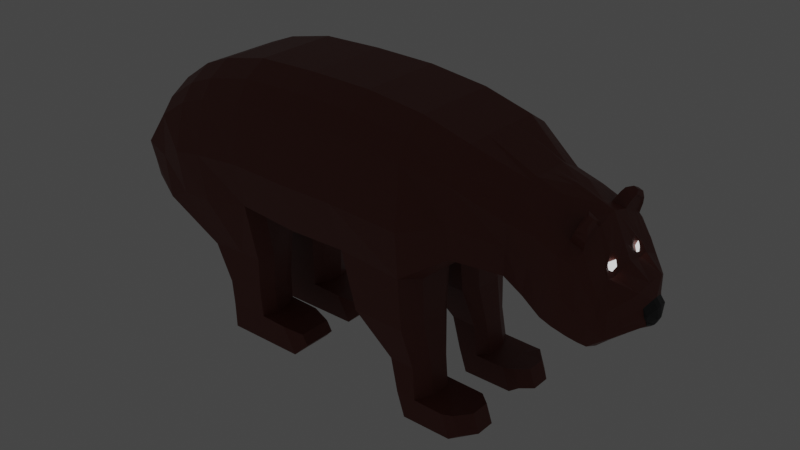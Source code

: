 # Source: beartest.blend  (saved by Blender 2.90.8; exported with 4.5.12 LTS)
import bpy
from mathutils import Matrix  # noqa: F401  (used for matrix-valued properties, if any)

bpy.ops.wm.read_factory_settings(use_empty=True)
scene = bpy.context.scene
scene.name = 'Scene'

# ---- collections
col_collection = bpy.data.collections.new('Collection'); scene.collection.children.link(col_collection)

# ---- materials (node trees are filled in below, after node groups)
mat_fur = bpy.data.materials.new('Fur')
mat_fur.use_transparent_shadow = False
mat_eye = bpy.data.materials.new('Eye')
mat_eye.use_transparent_shadow = False
mat_nose = bpy.data.materials.new('Nose')
mat_nose.use_transparent_shadow = False

# ---- material node trees
mat_fur.use_nodes = True; mat_fur.node_tree.nodes.clear()
_N = mat_fur.node_tree.nodes; _L = mat_fur.node_tree.links
n0 = _N.new('ShaderNodeBsdfPrincipled'); n0.name = 'Principled BSDF'; n0.location = (10, 300)
n0.distribution = 'GGX'
n0.subsurface_method = 'BURLEY'
n0.inputs[0].default_value = (0.1626, 0.03898, 0.02682, 1.0)
n0.inputs[3].default_value = 1.45
n0.inputs[27].default_value = (0.0, 0.0, 0.0, 1.0)
n0.inputs[28].default_value = 1.0
n1 = _N.new('ShaderNodeOutputMaterial'); n1.name = 'Material Output'; n1.location = (300, 300)
_L.new(n0.outputs[0], n1.inputs[0])
n1.is_active_output = True
mat_eye.use_nodes = True; mat_eye.node_tree.nodes.clear()
_N = mat_eye.node_tree.nodes; _L = mat_eye.node_tree.links
n0 = _N.new('ShaderNodeOutputMaterial'); n0.name = 'Material Output'; n0.location = (300, 300)
n1 = _N.new('ShaderNodeEmission'); n1.name = 'Emission'; n1.location = (10, 300)
_L.new(n1.outputs[0], n0.inputs[0])
n0.is_active_output = True
mat_nose.use_nodes = True; mat_nose.node_tree.nodes.clear()
_N = mat_nose.node_tree.nodes; _L = mat_nose.node_tree.links
n0 = _N.new('ShaderNodeBsdfPrincipled'); n0.name = 'Principled BSDF'; n0.location = (10, 300)
n0.distribution = 'GGX'
n0.subsurface_method = 'BURLEY'
n0.inputs[0].default_value = (0.0291, 0.0291, 0.0291, 1.0)
n0.inputs[3].default_value = 1.45
n0.inputs[27].default_value = (0.0, 0.0, 0.0, 1.0)
n0.inputs[28].default_value = 1.0
n1 = _N.new('ShaderNodeOutputMaterial'); n1.name = 'Material Output'; n1.location = (300, 300)
_L.new(n0.outputs[0], n1.inputs[0])
n1.is_active_output = True

# ---- world
world_world = bpy.data.worlds.new('World'); scene.world = world_world
world_world.use_nodes = True; world_world.node_tree.nodes.clear()
_N = world_world.node_tree.nodes; _L = world_world.node_tree.links
n0 = _N.new('ShaderNodeOutputWorld'); n0.name = 'World Output'; n0.location = (300, 300)
n1 = _N.new('ShaderNodeBackground'); n1.name = 'Background'; n1.location = (10, 300)
n1.inputs[0].default_value = (0.05088, 0.05088, 0.05088, 1.0)
_L.new(n1.outputs[0], n0.inputs[0])
n0.is_active_output = True
world_world.color = (0.05088, 0.05088, 0.05088)
world_world.use_sun_shadow = False
world_world.sun_shadow_jitter_overblur = 0.0

# ---- meshes
me_plane = bpy.data.meshes.new('Plane')
me_plane.from_pydata([(-0.2895, 0.0, 0.492), (-0.09554, 0.0, 0.4735), (-0.2994, 0.0, 0.9756), (-0.08981, 0.0, 0.9805), (0.07934, 0.0, 0.4771), (0.1231, 0.0, 0.9756), (0.3601, 0.0, 0.4722), (0.3212, 0.0, 0.9508), (0.4598, 0.0, 0.5514), (0.4797, 0.0, 0.9062), (0.6035, 0.0, 0.5286), (0.6431, 0.0, 0.8303), (0.7869, 0.0, 0.4373), (0.8437, 0.0, 0.7719), (0.8786, 0.0, 0.4115), (0.9684, 0.0, 0.5991), (0.9875, 0.0, 0.4789), (0.986, 0.0, 0.5604), (-0.4643, 0.0, 0.492), (-0.4627, 0.0, 0.9412), (-0.5703, 0.0, 0.492), (-0.5573, 0.0, 0.9039), (-0.7509, 0.0, 0.4891), (-0.7579, 0.0, 0.6605), (-0.6626, 0.0, 0.832), (-0.674, 0.0, 0.4484), (-0.2994, 0.2155, 0.9295), (-0.3066, 0.2534, 0.518), (-0.09554, 0.2534, 0.4995), (-0.08981, 0.2155, 0.9345), (0.1046, 0.2534, 0.5032), (0.1231, 0.2155, 0.9295), (0.3316, 0.2683, 0.4943), (0.3212, 0.2155, 0.9047), (0.4598, 0.202, 0.5735), (0.4797, 0.2155, 0.8602), (0.6035, 0.144, 0.551), (0.6431, 0.144, 0.7877), (0.7869, 0.184, 0.4828), (0.8437, 0.144, 0.7103), (0.8786, 0.1505, 0.4408), (0.9283, 0.144, 0.5642), (0.9278, 0.144, 0.4774), (0.9278, 0.144, 0.5214), (-0.4627, 0.2155, 0.8951), (-0.4643, 0.2683, 0.492), (-0.5573, 0.2155, 0.8579), (-0.5703, 0.2683, 0.492), (-0.7579, 0.2155, 0.6458), (-0.7509, 0.2243, 0.4891), (-0.6626, 0.2155, 0.786), (-0.6533, 0.2601, 0.4484), (-0.6626, 0.0237, 0.832), (-0.5573, 0.0237, 0.9039), (0.3212, 0.0237, 0.9508), (0.4797, 0.0237, 0.9062), (-0.321, 0.01737, 0.492), (-0.4643, 0.01737, 0.492), (0.07934, 0.0237, 0.4771), (-0.09554, 0.0237, 0.4735), (0.8786, 0.06285, 0.4115), (0.7869, 0.03972, 0.4373), (-0.6536, 0.01737, 0.4484), (-0.7509, 0.0237, 0.4891), (-0.08981, 0.0237, 0.9805), (0.1231, 0.0237, 0.9756), (0.8437, 0.06285, 0.7529), (0.9684, 0.06285, 0.5967), (0.6035, 0.0237, 0.5286), (0.4598, 0.0237, 0.5514), (-0.4627, 0.0237, 0.9412), (0.9781, 0.04804, 0.5481), (0.9875, 0.03669, 0.493), (0.6431, 0.06285, 0.8303), (-0.5703, 0.01737, 0.492), (0.3316, 0.0237, 0.4722), (-0.7579, 0.0237, 0.6605), (-0.2994, 0.0237, 0.9756), (-0.3748, 0.2178, 0.3106), (-0.2978, 0.2178, 0.3106), (-0.4319, 0.2178, 0.3106), (-0.4952, 0.2178, 0.3061), (-0.3123, 0.04937, 0.3106), (-0.4955, 0.04937, 0.3061), (-0.3748, 0.04937, 0.3106), (-0.4319, 0.04937, 0.3106), (-0.3672, 0.2122, 0.182), (-0.3044, 0.2122, 0.182), (-0.4158, 0.2122, 0.182), (-0.4425, 0.2122, 0.1782), (-0.3188, 0.05495, 0.182), (-0.4428, 0.05495, 0.1782), (-0.3672, 0.05495, 0.182), (-0.4158, 0.05495, 0.182), (-0.3648, 0.2076, 0.09304), (-0.302, 0.2076, 0.09304), (-0.4134, 0.2076, 0.09304), (-0.4401, 0.2076, 0.08918), (-0.3164, 0.05495, 0.09304), (-0.4404, 0.05495, 0.08918), (-0.3648, 0.05495, 0.09304), (-0.4134, 0.05495, 0.09304), (-0.3623, 0.2076, 0.001006), (-0.2823, 0.2076, 0.001006), (-0.4109, 0.2076, 0.001006), (-0.4376, 0.2076, 0.001006), (-0.2823, 0.05495, 0.001006), (-0.4379, 0.05495, 0.001006), (-0.3623, 0.05495, 0.001006), (-0.4109, 0.05495, 0.001006), (-0.2071, 0.2076, 0.0893), (-0.2071, 0.05495, 0.0893), (-0.1599, 0.2076, 0.001006), (-0.1599, 0.05495, 0.001006), (-0.1388, 0.1897, 0.07753), (-0.1388, 0.07295, 0.07753), (-0.1184, 0.1897, 0.043), (-0.1184, 0.07295, 0.043), (0.1586, 0.2562, 0.3216), (0.3351, 0.2562, 0.3175), (0.1586, 0.03971, 0.3216), (0.3351, 0.03971, 0.3175), (0.2743, 0.2291, 0.1858), (0.3573, 0.2291, 0.1834), (0.2743, 0.07646, 0.1858), (0.3573, 0.07646, 0.1834), (0.304, 0.2369, 0.08176), (0.3703, 0.2369, 0.07964), (0.304, 0.07472, 0.08176), (0.3703, 0.07472, 0.07964), (0.3308, 0.2369, 0.001006), (0.4256, 0.2369, 0.001006), (0.3308, 0.07472, 0.001006), (0.4256, 0.07472, 0.001006), (0.4733, 0.2369, 0.0775), (0.4733, 0.07472, 0.0775), (0.5001, 0.2369, 0.001006), (0.5001, 0.07472, 0.001006), (0.5094, 0.2289, 0.08356), (0.5094, 0.08274, 0.08356), (0.5305, 0.2289, 0.02102), (0.5305, 0.08274, 0.02102), (0.7478, 0.0, 0.4577), (0.801, 0.0, 0.7883), (0.7478, 0.18, 0.4935), (0.801, 0.144, 0.7268), (0.801, 0.06285, 0.7623), (0.7478, 0.03972, 0.4577), (0.852, 0.1457, 0.7583), (0.852, 0.09956, 0.7825), (0.8208, 0.1522, 0.7668), (0.8208, 0.09301, 0.7979), (0.8484, 0.143, 0.7776), (0.8484, 0.1144, 0.7926), (0.8334, 0.143, 0.7834), (0.8334, 0.1144, 0.7984), (0.8411, 0.07508, 0.7531), (0.8411, 0.137, 0.7206), (0.8474, 0.107, 0.7736), (0.8474, 0.1343, 0.7592), (0.8135, 0.08187, 0.7874), (0.8489, 0.08187, 0.7737), (0.8489, 0.1492, 0.7384), (0.8135, 0.1492, 0.752), (0.845, 0.08998, 0.7687), (0.845, 0.1405, 0.7422), (-0.757, 0.0, 0.6391), (-0.2981, 0.2557, 0.8665), (-0.09053, 0.2557, 0.8686), (0.1176, 0.2557, 0.8647), (0.3261, 0.2557, 0.8424), (0.4772, 0.2313, 0.8133), (0.6381, 0.1894, 0.7389), (0.8366, 0.1792, 0.6819), (0.9084, 0.1579, 0.5311), (0.9278, 0.144, 0.4931), (-0.4629, 0.2557, 0.8365), (-0.5589, 0.2557, 0.8039), (-0.757, 0.2474, 0.6179), (-0.664, 0.2557, 0.7355), (-0.757, 0.0237, 0.6165), (0.9839, 0.04804, 0.5209), (0.7943, 0.1919, 0.6985), (0.9934, 0.03669, 0.5007), (0.9962, 0.0, 0.4867), (0.993, 0.04804, 0.5285), (1.001, 0.0, 0.5383), (-0.7539, 0.0, 0.5635), (-0.2938, 0.2951, 0.6779), (-0.4636, 0.2951, 0.663), (-0.5647, 0.2951, 0.6468), (-0.7539, 0.2348, 0.5531), (-0.669, 0.262, 0.5909), (0.9872, 0.04232, 0.5116), (-0.09306, 0.2951, 0.6696), (0.09835, 0.2951, 0.6695), (0.3432, 0.2951, 0.6559), (0.4684, 0.2245, 0.6814), (0.6207, 0.1666, 0.6519), (0.8115, 0.1908, 0.5816), (0.897, 0.1583, 0.4939), (0.9276, 0.144, 0.4852), (-0.7539, 0.0237, 0.5861), (0.7709, 0.1908, 0.5988), (0.9901, 0.04232, 0.507), (1.006, 0.0, 0.507), (-0.7705, 0.0, 0.6377), (-0.7599, 0.0237, 0.6151), (-0.7578, 0.0, 0.5621), (-0.7594, 0.0237, 0.5847), (0.8565, 0.0, 0.4177), (0.9025, 0.0, 0.6464), (0.8565, 0.1624, 0.4509), (0.9025, 0.1538, 0.5993), (0.8989, 0.09715, 0.6284), (0.8565, 0.05345, 0.4177), (0.8967, 0.1691, 0.5799), (0.8765, 0.1664, 0.5149), (0.8791, 0.0, 0.6963), (0.8791, 0.1555, 0.6434), (0.8288, 0.04162, 0.4255), (0.8288, 0.0, 0.4255), (0.8288, 0.1731, 0.4636), (0.8757, 0.08424, 0.6727), (0.8728, 0.1794, 0.6205), (0.8506, 0.1778, 0.5415), (-0.5573, 0.004633, 0.9039), (0.4797, 0.004633, 0.9062), (-0.4643, 0.003395, 0.492), (-0.09554, 0.004633, 0.4735), (0.7869, 0.004633, 0.4373), (-0.7509, 0.004633, 0.4891), (0.1231, 0.004633, 0.9756), (0.9684, 0.03005, 0.5991), (0.4598, 0.004633, 0.5514), (-0.4627, 0.004633, 0.9412), (0.9875, 0.007171, 0.4789), (0.6431, 0.01229, 0.8303), (-0.5703, 0.003395, 0.492), (-0.7579, 0.004633, 0.6605), (-0.6626, 0.004633, 0.832), (0.3212, 0.004633, 0.9508), (-0.2895, 0.003395, 0.492), (0.07934, 0.004633, 0.4771), (0.8786, 0.01229, 0.4115), (-0.674, 0.003395, 0.4484), (-0.08981, 0.004633, 0.9805), (0.8437, 0.01229, 0.7682), (0.6035, 0.004633, 0.5286), (0.986, 0.00939, 0.5604), (0.3601, 0.004633, 0.4722), (-0.2994, 0.004633, 0.9756), (0.7478, 0.004633, 0.4577), (0.801, 0.01229, 0.7846), (-0.757, 0.004633, 0.6347), (0.9962, 0.007171, 0.4867), (1.001, 0.00939, 0.5383), (1.006, 0.008272, 0.507), (-0.7539, 0.004633, 0.568), (-0.7689, 0.004633, 0.6332), (-0.7581, 0.004633, 0.5665), (0.8565, 0.01045, 0.4177), (0.9, 0.04665, 0.6326), (0.8288, 0.008134, 0.4255), (0.8791, 0.04683, 0.6827), (0.8783, 0.06872, 0.6541), (0.8895, 0.03596, 0.6576), (0.8774, 0.06553, 0.6857), (0.8994, 0.0719, 0.6251), (0.8873, 0.09576, 0.6505), (0.7246, 0.0, 0.8166), (0.7246, 0.144, 0.7623), (0.6766, 0.03128, 0.5), (0.6766, 0.0, 0.5), (0.6766, 0.1582, 0.5223), (0.7246, 0.06285, 0.8049), (0.7186, 0.1828, 0.7262), (0.6974, 0.1741, 0.6313), (0.6766, 0.004633, 0.5), (0.7246, 0.01229, 0.8143), (-0.6626, 0.1436, 0.832), (0.3212, 0.1436, 0.9508), (-0.2895, 0.1862, 0.492), (0.07934, 0.1883, 0.4771), (0.8786, 0.09812, 0.4174), (-0.674, 0.1862, 0.4484), (-0.08981, 0.1436, 0.9805), (0.8437, 0.1175, 0.7243), (0.6035, 0.08092, 0.5299), (0.9449, 0.1126, 0.5301), (0.3601, 0.1883, 0.4722), (-0.2994, 0.1436, 0.9756), (-0.5573, 0.1436, 0.9039), (0.4797, 0.1436, 0.9062), (-0.09554, 0.1883, 0.4735), (0.7869, 0.1078, 0.4542), (-0.7509, 0.1436, 0.4891), (0.1231, 0.1436, 0.9756), (0.943, 0.1175, 0.5748), (0.4598, 0.1436, 0.5514), (-0.4627, 0.1436, 0.9412), (0.9473, 0.1089, 0.4825), (0.6431, 0.1175, 0.8016), (-0.7579, 0.1436, 0.6605), (-0.2807, 0.1627, 0.3106), (-0.5159, 0.1627, 0.3061), (-0.2872, 0.1608, 0.182), (-0.4632, 0.1608, 0.1782), (-0.2848, 0.1577, 0.09304), (-0.4608, 0.1577, 0.08918), (-0.2823, 0.1577, 0.001006), (-0.4583, 0.1577, 0.001006), (-0.3623, 0.1577, 0.001006), (-0.4109, 0.1577, 0.001006), (-0.2071, 0.1577, 0.0893), (-0.1599, 0.1577, 0.001006), (-0.1388, 0.1515, 0.07753), (-0.1184, 0.1515, 0.043), (0.1333, 0.1853, 0.3216), (0.3636, 0.1853, 0.3175), (0.249, 0.1757, 0.1858), (0.3858, 0.1757, 0.1834), (0.2788, 0.1838, 0.08176), (0.3988, 0.1838, 0.07964), (0.3056, 0.1838, 0.001006), (0.4256, 0.1838, 0.001006), (0.4733, 0.1838, 0.0775), (0.5001, 0.1838, 0.001006), (0.548, 0.1811, 0.08356), (0.5692, 0.1811, 0.02102), (0.801, 0.1175, 0.7384), (0.7478, 0.1051, 0.468), (0.852, 0.1306, 0.7662), (0.8208, 0.1328, 0.777), (0.8484, 0.1336, 0.7825), (0.8334, 0.1336, 0.7883), (0.8411, 0.1167, 0.7312), (0.8474, 0.1254, 0.7639), (0.845, 0.124, 0.7509), (0.8135, 0.1272, 0.7636), (-0.757, 0.1742, 0.6175), (0.9449, 0.1126, 0.5034), (0.9471, 0.1107, 0.4938), (-0.7539, 0.1588, 0.5639), (0.9013, 0.1353, 0.6088), (0.8565, 0.103, 0.4263), (0.8288, 0.1063, 0.4374), (0.878, 0.1322, 0.653), (0.6766, 0.09046, 0.5012), (0.7246, 0.1175, 0.7762), (0.8891, 0.08319, 0.6336), (0.8807, 0.08128, 0.6646), (0.8963, 0.05185, 0.6336), (0.8879, 0.04994, 0.6633), (-0.5573, 0.06281, 0.9039), (0.4797, 0.06281, 0.9062), (-0.09554, 0.07737, 0.4735), (0.7869, 0.06192, 0.4428), (-0.7509, 0.06281, 0.4891), (0.1231, 0.06281, 0.9756), (0.9634, 0.08066, 0.5895), (0.4598, 0.06281, 0.5514), (-0.4627, 0.06281, 0.9412), (0.9744, 0.06023, 0.4896), (0.6431, 0.08066, 0.821), (-0.7579, 0.06281, 0.6605), (-0.3623, 0.08845, 0.001006), (-0.4109, 0.08845, 0.001006), (0.8135, 0.09664, 0.7796), (-0.6626, 0.06281, 0.832), (0.3212, 0.06281, 0.9508), (-0.3043, 0.07243, 0.492), (0.07934, 0.07737, 0.4771), (0.8786, 0.07435, 0.4134), (-0.674, 0.07243, 0.4484), (-0.08981, 0.06281, 0.9805), (0.8437, 0.08066, 0.7436), (0.6035, 0.04236, 0.5291), (0.9687, 0.0691, 0.5422), (0.3601, 0.07737, 0.4722), (-0.2994, 0.06281, 0.9756), (-0.2955, 0.08632, 0.3106), (-0.5159, 0.08632, 0.3061), (-0.302, 0.08945, 0.182), (-0.4632, 0.08945, 0.1782), (-0.2996, 0.08845, 0.09304), (-0.4608, 0.08845, 0.08918), (-0.2823, 0.08845, 0.001006), (-0.4583, 0.08845, 0.001006), (-0.2071, 0.08845, 0.0893), (-0.1599, 0.08845, 0.001006), (-0.1388, 0.09855, 0.07753), (-0.1184, 0.09855, 0.043), (0.1333, 0.0872, 0.3216), (0.3636, 0.0872, 0.3175), (0.249, 0.1041, 0.1858), (0.3858, 0.1041, 0.1834), (0.2788, 0.1103, 0.08176), (0.3988, 0.1103, 0.07964), (0.3056, 0.1103, 0.001006), (0.4256, 0.1103, 0.001006), (0.4733, 0.1103, 0.0775), (0.5001, 0.1103, 0.001006), (0.548, 0.1148, 0.08356), (0.5692, 0.1148, 0.02102), (0.801, 0.08066, 0.7545), (0.7478, 0.06105, 0.4611), (0.852, 0.1097, 0.7772), (0.8208, 0.106, 0.7911), (0.8484, 0.1207, 0.7893), (0.8334, 0.1207, 0.7951), (0.8411, 0.08866, 0.746), (0.8474, 0.113, 0.7704), (0.845, 0.1011, 0.7629), (-0.757, 0.07277, 0.6168), (0.9714, 0.0691, 0.5209), (0.9714, 0.06463, 0.5058), (-0.7539, 0.06775, 0.5789), (0.8996, 0.1096, 0.622), (0.8565, 0.06961, 0.4205), (0.8288, 0.06272, 0.4294), (0.8765, 0.09988, 0.6663), (0.6766, 0.05058, 0.5004), (0.7246, 0.08066, 0.7955)], [], [(167, 168, 29, 26), (194, 28, 30, 195), (195, 30, 32, 196), (196, 32, 34, 197), (197, 34, 36, 198), (203, 144, 38, 199), (217, 212, 40, 200), (200, 40, 42, 201), (167, 26, 44, 176), (176, 44, 46, 177), (179, 50, 48, 178), (177, 46, 50, 179), (292, 280, 50, 46), (293, 281, 33, 35), (57, 56, 82, 84), (294, 283, 30, 28), (345, 284, 40, 212), (296, 285, 51, 49), (297, 286, 29, 31), (347, 287, 39, 219), (299, 288, 36, 34), (300, 292, 46, 44), (341, 289, 43, 175), (302, 293, 35, 37), (282, 27, 79, 304), (372, 58, 120, 393), (284, 301, 42, 40), (282, 294, 28, 27), (343, 296, 49, 191), (281, 297, 31, 33), (289, 298, 41, 43), (331, 295, 38, 144), (280, 303, 48, 50), (286, 291, 26, 29), (349, 302, 37, 271), (45, 47, 80, 78), (290, 299, 34, 32), (291, 300, 44, 26), (251, 235, 70, 77), (250, 234, 69, 75), (245, 238, 74, 62), (279, 237, 73, 275), (246, 251, 77, 64), (240, 239, 76, 52), (252, 230, 61, 147), (249, 233, 67, 71), (241, 232, 65, 54), (258, 231, 63, 202), (242, 229, 59, 56), (244, 236, 72, 60), (243, 250, 75, 58), (238, 228, 57, 74), (237, 227, 55, 73), (235, 226, 53, 70), (234, 248, 68, 69), (264, 247, 66, 223, 267), (232, 246, 64, 65), (231, 245, 62, 63), (261, 244, 60, 215), (229, 243, 58, 59), (228, 242, 56, 57), (227, 241, 54, 55), (226, 240, 52, 53), (85, 84, 92, 93), (78, 80, 88, 86), (304, 79, 87, 306), (47, 51, 81, 80), (27, 45, 78, 79), (74, 57, 84, 85), (62, 74, 85, 83), (374, 62, 83, 382), (91, 93, 101, 99), (92, 90, 98, 100), (87, 86, 94, 95), (382, 83, 91, 384), (80, 81, 89, 88), (79, 78, 86, 87), (84, 82, 90, 92), (83, 85, 93, 91), (95, 94, 102, 103), (96, 97, 105, 104), (386, 99, 107, 388), (306, 87, 95, 308), (86, 88, 96, 94), (93, 92, 100, 101), (384, 91, 99, 386), (88, 89, 97, 96), (312, 310, 103, 102), (313, 312, 102, 104), (311, 313, 104, 105), (100, 98, 106, 108), (99, 101, 109, 107), (95, 103, 112, 110), (94, 96, 104, 102), (101, 100, 108, 109), (113, 111, 115, 117), (106, 98, 111, 113), (308, 95, 110, 314), (387, 106, 113, 390), (316, 114, 116, 317), (390, 113, 117, 392), (110, 112, 116, 114), (314, 110, 114, 316), (319, 119, 123, 321), (32, 30, 118, 119), (58, 75, 121, 120), (290, 32, 119, 319), (124, 125, 129, 128), (119, 118, 122, 123), (120, 121, 125, 124), (393, 120, 124, 395), (323, 127, 134, 326), (395, 124, 128, 397), (321, 123, 127, 323), (123, 122, 126, 127), (324, 325, 131, 130), (127, 126, 130, 131), (128, 129, 133, 132), (397, 128, 132, 399), (137, 135, 139, 141), (133, 129, 135, 137), (127, 131, 136, 134), (400, 133, 137, 402), (328, 138, 140, 329), (402, 137, 141, 404), (134, 136, 140, 138), (326, 134, 138, 328), (278, 252, 147, 272), (247, 253, 146, 66), (161, 160, 151, 149), (348, 331, 144, 274), (277, 274, 144, 203), (150, 148, 152, 154), (163, 162, 148, 150), (339, 163, 150, 333), (376, 66, 156, 411), (334, 335, 154, 152), (407, 149, 153, 409), (333, 150, 154, 335), (149, 151, 155, 153), (413, 164, 158, 412), (162, 39, 157, 165), (332, 148, 159, 337), (161, 149, 158, 164), (66, 161, 164, 156), (148, 162, 165, 159), (411, 156, 164, 413), (330, 145, 163, 339), (145, 39, 162, 163), (66, 146, 160, 161), (271, 276, 182, 145), (193, 72, 183, 204), (239, 254, 180, 76), (303, 340, 178, 48), (342, 341, 175, 201), (190, 177, 179, 192), (192, 179, 178, 191), (189, 176, 177, 190), (188, 167, 176, 189), (41, 174, 175, 43), (213, 216, 174, 41), (145, 182, 173, 39), (35, 171, 172, 37), (33, 170, 171, 35), (31, 169, 170, 33), (29, 168, 169, 31), (188, 194, 168, 167), (257, 256, 185, 204), (236, 16, 184, 255), (255, 257, 204, 183), (27, 28, 194, 188), (27, 188, 189, 45), (45, 189, 190, 47), (51, 192, 191, 49), (47, 190, 192, 51), (301, 342, 201, 42), (181, 193, 204, 185), (276, 277, 203, 182), (202, 180, 207, 209), (340, 343, 191, 178), (174, 200, 201, 175), (216, 217, 200, 174), (182, 203, 199, 173), (171, 197, 198, 172), (170, 171, 197, 196), (169, 195, 196, 170), (168, 194, 195, 169), (259, 260, 209, 207), (258, 202, 209, 260), (254, 166, 206, 259), (224, 225, 217, 216), (219, 224, 216, 213), (263, 261, 215, 220), (233, 262, 268, 214, 67), (298, 344, 213, 41), (346, 345, 212, 222), (225, 222, 212, 217), (199, 38, 222, 225), (295, 346, 222, 38), (230, 263, 220, 61), (39, 173, 224, 219), (173, 199, 225, 224), (269, 265, 267, 223), (344, 347, 219, 213), (211, 218, 264, 266, 262), (12, 221, 263, 230), (15, 211, 262, 233), (221, 210, 261, 263), (180, 254, 259, 207), (187, 258, 260, 208), (206, 208, 260, 259), (184, 205, 257, 255), (72, 236, 255, 183), (205, 186, 256, 257), (23, 166, 254, 239), (13, 143, 253, 247), (273, 142, 252, 278), (21, 24, 240, 226), (9, 7, 241, 227), (18, 0, 242, 228), (1, 4, 243, 229), (210, 14, 244, 261), (22, 25, 245, 231), (5, 3, 246, 232), (218, 13, 247, 264), (8, 10, 248, 234), (19, 21, 226, 235), (249, 256, 186, 17), (11, 9, 227, 237), (20, 18, 228, 238), (4, 6, 250, 243), (14, 16, 236, 244), (0, 1, 229, 242), (187, 22, 231, 258), (7, 5, 232, 241), (17, 15, 233, 249), (142, 12, 230, 252), (24, 23, 239, 240), (3, 2, 251, 246), (270, 11, 237, 279), (25, 20, 238, 245), (6, 8, 234, 250), (2, 19, 235, 251), (268, 262, 266, 265), (265, 266, 264, 267), (214, 268, 265, 269), (71, 185, 256, 249), (181, 185, 71), (143, 270, 279, 253), (10, 273, 278, 248), (172, 198, 277, 276), (37, 172, 276, 271), (198, 36, 274, 277), (288, 348, 274, 36), (248, 278, 272, 68), (253, 279, 275, 146), (330, 349, 271, 145), (405, 423, 349, 330), (377, 422, 348, 288), (418, 421, 347, 344), (357, 420, 346, 295), (420, 419, 345, 346), (360, 418, 344, 298), (414, 417, 343, 340), (363, 416, 342, 301), (416, 415, 341, 342), (365, 414, 340, 303), (405, 330, 339, 368), (157, 336, 338, 165), (407, 332, 337, 412), (165, 338, 337, 159), (408, 333, 335, 410), (148, 332, 334, 152), (409, 410, 335, 334), (39, 287, 336, 157), (368, 339, 333, 408), (422, 406, 331, 348), (401, 326, 328, 403), (136, 327, 329, 140), (403, 328, 329, 404), (131, 325, 327, 136), (126, 322, 324, 130), (399, 400, 325, 324), (396, 321, 323, 398), (122, 320, 322, 126), (398, 323, 326, 401), (118, 318, 320, 122), (379, 290, 319, 394), (394, 319, 321, 396), (389, 314, 316, 391), (112, 315, 317, 116), (391, 316, 317, 392), (103, 310, 315, 112), (385, 308, 314, 389), (388, 367, 313, 311), (367, 366, 312, 313), (366, 387, 310, 312), (89, 307, 309, 97), (383, 306, 308, 385), (97, 309, 311, 105), (81, 305, 307, 89), (51, 285, 305, 81), (381, 304, 306, 383), (380, 362, 300, 291), (379, 361, 299, 290), (423, 364, 302, 349), (375, 380, 291, 286), (369, 365, 303, 280), (406, 357, 295, 331), (378, 360, 298, 289), (370, 359, 297, 281), (417, 358, 296, 343), (371, 356, 294, 282), (373, 363, 301, 284), (30, 283, 318, 118), (371, 282, 304, 381), (364, 355, 293, 302), (415, 378, 289, 341), (362, 354, 292, 300), (361, 377, 288, 299), (421, 376, 287, 347), (359, 375, 286, 297), (358, 374, 285, 296), (419, 373, 284, 345), (356, 372, 283, 294), (355, 370, 281, 293), (354, 369, 280, 292), (353, 352, 350, 351), (53, 52, 369, 354), (55, 54, 370, 355), (59, 58, 372, 356), (215, 60, 373, 419), (63, 62, 374, 358), (65, 64, 375, 359), (223, 66, 376, 421), (69, 68, 377, 361), (70, 53, 354, 362), (181, 71, 378, 415), (73, 55, 355, 364), (56, 371, 381, 82), (60, 72, 363, 373), (56, 59, 356, 371), (202, 63, 358, 417), (54, 65, 359, 370), (71, 67, 360, 378), (147, 61, 357, 406), (52, 76, 365, 369), (64, 77, 380, 375), (275, 73, 364, 423), (75, 69, 361, 379), (77, 70, 362, 380), (82, 381, 383, 90), (90, 383, 385, 98), (108, 106, 387, 366), (109, 108, 366, 367), (107, 109, 367, 388), (98, 385, 389, 111), (115, 391, 392, 117), (111, 389, 391, 115), (121, 394, 396, 125), (75, 379, 394, 121), (129, 398, 401, 135), (125, 396, 398, 129), (132, 133, 400, 399), (139, 403, 404, 141), (135, 401, 403, 139), (272, 147, 406, 422), (160, 368, 408, 151), (153, 155, 410, 409), (151, 408, 410, 155), (149, 407, 412, 158), (146, 405, 368, 160), (76, 180, 414, 365), (193, 181, 415, 416), (72, 193, 416, 363), (180, 202, 417, 414), (67, 214, 418, 360), (220, 215, 419, 420), (61, 220, 420, 357), (214, 269, 223, 421, 418), (68, 272, 422, 377), (146, 275, 423, 405), (336, 411, 413, 338), (338, 413, 412, 337), (332, 407, 409, 334), (287, 376, 411, 336), (327, 402, 404, 329), (325, 400, 402, 327), (322, 397, 399, 324), (320, 395, 397, 322), (318, 393, 395, 320), (315, 390, 392, 317), (310, 387, 390, 315), (307, 384, 386, 309), (309, 386, 388, 311), (305, 382, 384, 307), (285, 374, 382, 305), (283, 372, 393, 318)])
me_plane.polygons.foreach_set('material_index', [0, 0, 0, 0, 0, 0, 0, 0, 0, 0, 0, 0, 0, 0, 0, 0, 0, 0, 0, 0, 0, 0, 0, 0, 0, 0, 0, 0, 0, 0, 0, 0, 0, 0, 0, 0, 0, 0, 0, 0, 0, 0, 0, 0, 0, 0, 0, 0, 0, 0, 0, 0, 0, 0, 0, 0, 0, 0, 0, 0, 0, 0, 0, 0, 0, 0, 0, 0, 0, 0, 0, 0, 0, 0, 0, 0, 0, 0, 0, 0, 0, 0, 0, 0, 0, 0, 0, 0, 0, 0, 0, 0, 0, 0, 0, 0, 0, 0, 0, 0, 0, 0, 0, 0, 0, 0, 0, 0, 0, 0, 0, 0, 0, 0, 0, 0, 0, 0, 0, 0, 0, 0, 0, 0, 0, 0, 0, 0, 0, 0, 0, 0, 0, 0, 0, 0, 0, 0, 0, 0, 0, 0, 0, 0, 0, 0, 0, 0, 0, 0, 0, 2, 0, 0, 0, 0, 0, 0, 0, 0, 0, 0, 0, 0, 0, 0, 0, 2, 2, 2, 0, 0, 0, 0, 0, 0, 2, 0, 0, 0, 0, 0, 0, 0, 0, 0, 0, 0, 0, 0, 0, 0, 0, 0, 0, 0, 0, 0, 0, 0, 0, 0, 0, 0, 0, 0, 0, 0, 0, 0, 0, 2, 2, 2, 0, 0, 0, 0, 0, 0, 0, 0, 0, 0, 0, 0, 0, 2, 0, 0, 0, 0, 0, 0, 0, 0, 0, 0, 0, 0, 0, 0, 0, 0, 0, 0, 2, 2, 0, 0, 0, 0, 0, 0, 0, 0, 0, 0, 0, 0, 0, 0, 0, 0, 0, 0, 0, 0, 0, 0, 0, 0, 0, 0, 0, 0, 0, 0, 0, 0, 0, 0, 0, 0, 0, 0, 0, 0, 0, 0, 0, 0, 0, 0, 0, 0, 0, 0, 0, 0, 0, 0, 0, 0, 0, 0, 0, 0, 0, 0, 0, 0, 0, 0, 0, 0, 0, 0, 0, 0, 0, 0, 0, 0, 0, 0, 0, 1, 0, 0, 0, 0, 0, 0, 0, 0, 0, 0, 0, 0, 0, 0, 0, 0, 0, 0, 0, 0, 0, 0, 0, 0, 0, 0, 0, 0, 0, 0, 0, 0, 0, 0, 0, 0, 0, 0, 0, 0, 0, 0, 0, 0, 0, 0, 0, 0, 0, 0, 0, 0, 0, 0, 0, 0, 0, 0, 0, 0, 0, 0, 0, 0, 0, 0, 0, 0, 0, 0])
_uv = me_plane.uv_layers.new(name='UVMap')
_uv.uv.foreach_set('vector', [0.0, 0.875, 1.0, 0.875, 1.0, 1.0, 0.0, 1.0, 1.0, 0.4343, 1.0, 0.0, 1.0, 0.0, 1.0, 0.4343, 1.0, 0.4343, 1.0, 0.0, 1.0, 0.0, 1.0, 0.4343, 1.0, 0.4343, 1.0, 0.0, 1.0, 0.0, 1.0, 0.4343, 1.0, 0.4343, 1.0, 0.0, 1.0, 0.0, 1.0, 0.4343, 1.0, 0.4343, 1.0, 0.0, 1.0, 0.0, 1.0, 0.4343, 1.0, 0.4343, 1.0, 0.0, 1.0, 0.0, 1.0, 0.4343, 1.0, 0.4343, 1.0, 0.0, 1.0, 0.0, 1.0, 0.3752, 0.0, 0.875, 0.0, 1.0, 0.0, 1.0, 0.0, 0.875, 0.0, 0.875, 0.0, 1.0, 0.0, 1.0, 0.0, 0.875, 0.0, 0.875, 0.0, 1.0, 0.0, 1.0, 0.0, 0.875, 0.0, 0.875, 0.0, 1.0, 0.0, 1.0, 0.0, 0.875, 0.0, 1.0, 0.0, 1.0, 0.0, 1.0, 0.0, 1.0, 1.0, 1.0, 1.0, 1.0, 1.0, 1.0, 1.0, 1.0, 0.0, 0.0, 0.0, 0.0, 0.0, 0.0, 0.0, 0.0, 1.0, 0.0, 1.0, 0.0, 1.0, 0.0, 1.0, 0.0, 1.0, 0.0, 1.0, 0.0, 1.0, 0.0, 1.0, 0.0, 0.0, 0.0, 0.0, 0.0, 0.0, 0.0, 0.0, 0.0, 1.0, 1.0, 1.0, 1.0, 1.0, 1.0, 1.0, 1.0, 1.0, 1.0, 1.0, 1.0, 1.0, 1.0, 1.0, 1.0, 1.0, 0.0, 1.0, 0.0, 1.0, 0.0, 1.0, 0.0, 0.0, 1.0, 0.0, 1.0, 0.0, 1.0, 0.0, 1.0, 1.0, 0.7942, 1.0, 1.0, 1.0, 1.0, 1.0, 0.7549, 1.0, 1.0, 1.0, 1.0, 1.0, 1.0, 1.0, 1.0, 0.0, 0.0, 0.0, 0.0, 0.0, 0.0, 0.0, 0.0, 1.0, 0.0, 1.0, 0.0, 1.0, 0.0, 1.0, 0.0, 1.0, 0.0, 1.0, 0.0, 1.0, 0.0, 1.0, 0.0, 0.0, 0.0, 1.0, 0.0, 1.0, 0.0, 0.0, 0.0, 0.0, 0.4343, 0.0, 0.0, 0.0, 0.0, 0.0, 0.4343, 1.0, 1.0, 1.0, 1.0, 1.0, 1.0, 1.0, 1.0, 1.0, 1.0, 1.0, 1.0, 1.0, 1.0, 1.0, 1.0, 1.0, 0.0, 1.0, 0.0, 1.0, 0.0, 1.0, 0.0, 0.0, 1.0, 0.0, 1.0, 0.0, 1.0, 0.0, 1.0, 1.0, 1.0, 0.0, 1.0, 0.0, 1.0, 1.0, 1.0, 1.0, 1.0, 1.0, 1.0, 1.0, 1.0, 1.0, 1.0, 0.0, 0.0, 0.0, 0.0, 0.0, 0.0, 0.0, 0.0, 1.0, 0.0, 1.0, 0.0, 1.0, 0.0, 1.0, 0.0, 0.0, 1.0, 0.0, 1.0, 0.0, 1.0, 0.0, 1.0, 0.0, 1.0, 0.0, 1.0, 0.0, 1.0, 0.0, 1.0, 1.0, 0.0, 1.0, 0.0, 1.0, 0.0, 1.0, 0.0, 0.0, 0.0, 0.0, 0.0, 0.0, 0.0, 0.0, 0.0, 1.0, 1.0, 1.0, 1.0, 1.0, 1.0, 1.0, 1.0, 1.0, 1.0, 0.0, 1.0, 0.0, 1.0, 1.0, 1.0, 0.0, 1.0, 0.0, 1.0, 0.0, 1.0, 0.0, 1.0, 1.0, 0.0, 1.0, 0.0, 1.0, 0.0, 1.0, 0.0, 1.0, 1.0, 1.0, 1.0, 1.0, 1.0, 1.0, 1.0, 1.0, 1.0, 1.0, 1.0, 1.0, 1.0, 1.0, 1.0, 0.0, 0.4343, 0.0, 0.0, 0.0, 0.0, 0.0, 0.4343, 0.0, 0.0, 1.0, 0.0, 1.0, 0.0, 0.0, 0.0, 1.0, 0.0, 1.0, 0.0, 1.0, 0.0, 1.0, 0.0, 1.0, 0.0, 1.0, 0.0, 1.0, 0.0, 1.0, 0.0, 0.0, 0.0, 0.0, 0.0, 0.0, 0.0, 0.0, 0.0, 1.0, 1.0, 1.0, 1.0, 1.0, 1.0, 1.0, 1.0, 0.0, 1.0, 0.0, 1.0, 0.0, 1.0, 0.0, 1.0, 1.0, 0.0, 1.0, 0.0, 1.0, 0.0, 1.0, 0.0, 1.0, 1.0, 1.0, 1.0, 1.0, 1.0, 1.0, 1.0, 1.0, 1.0, 1.0, 1.0, 1.0, 1.0, 1.0, 1.0, 1.0, 1.0, 0.0, 0.0, 0.0, 0.0, 0.0, 0.0, 0.0, 0.0, 1.0, 0.0, 1.0, 0.0, 1.0, 0.0, 1.0, 0.0, 1.0, 0.0, 1.0, 0.0, 1.0, 0.0, 1.0, 0.0, 0.0, 0.0, 0.0, 0.0, 0.0, 0.0, 0.0, 0.0, 1.0, 1.0, 1.0, 1.0, 1.0, 1.0, 1.0, 1.0, 0.0, 1.0, 0.0, 1.0, 0.0, 1.0, 0.0, 1.0, 0.0, 0.0, 0.0, 0.0, 0.0, 0.0, 0.0, 0.0, 0.0, 0.0, 0.0, 0.0, 0.0, 0.0, 0.0, 0.0, 0.0, 0.0, 0.0, 0.0, 0.0, 0.0, 0.0, 0.0, 0.0, 0.0, 0.0, 0.0, 0.0, 0.0, 0.0, 0.0, 0.0, 0.0, 0.0, 0.0, 0.0, 0.0, 0.0, 0.0, 0.0, 0.0, 0.0, 0.0, 0.0, 0.0, 0.0, 0.0, 0.0, 0.0, 0.0, 0.0, 0.0, 0.0, 0.0, 0.0, 0.0, 0.0, 0.0, 0.0, 0.0, 0.0, 0.0, 0.0, 0.0, 0.0, 0.0, 0.0, 0.0, 0.0, 0.0, 0.0, 0.0, 0.0, 0.0, 0.0, 0.0, 0.0, 0.0, 0.0, 0.0, 0.0, 0.0, 0.0, 0.0, 0.0, 0.0, 0.0, 0.0, 0.0, 0.0, 0.0, 0.0, 0.0, 0.0, 0.0, 0.0, 0.0, 0.0, 0.0, 0.0, 0.0, 0.0, 0.0, 0.0, 0.0, 0.0, 0.0, 0.0, 0.0, 0.0, 0.0, 0.0, 0.0, 0.0, 0.0, 0.0, 0.0, 0.0, 0.0, 0.0, 0.0, 0.0, 0.0, 0.0, 0.0, 0.0, 0.0, 0.0, 0.0, 0.0, 0.0, 0.0, 0.0, 0.0, 0.0, 0.0, 0.0, 0.0, 0.0, 0.0, 0.0, 0.0, 0.0, 0.0, 0.0, 0.0, 0.0, 0.0, 0.0, 0.0, 0.0, 0.0, 0.0, 0.0, 0.0, 0.0, 0.0, 0.0, 0.0, 0.0, 0.0, 0.0, 0.0, 0.0, 0.0, 0.0, 0.0, 0.0, 0.0, 0.0, 0.0, 0.0, 0.0, 0.0, 0.0, 0.0, 0.0, 0.0, 0.0, 0.0, 0.0, 0.0, 0.0, 0.0, 0.0, 0.0, 0.0, 0.0, 0.0, 0.0, 0.0, 0.0, 0.0, 0.0, 0.0, 0.0, 0.0, 0.0, 0.0, 0.0, 0.0, 0.0, 0.0, 0.0, 0.0, 0.0, 0.0, 0.0, 0.0, 0.0, 0.0, 0.0, 0.0, 0.0, 0.0, 0.0, 0.0, 0.0, 0.0, 0.0, 0.0, 0.0, 0.0, 0.0, 0.0, 0.0, 0.0, 0.0, 0.0, 0.0, 0.0, 0.0, 0.0, 0.0, 0.0, 0.0, 0.0, 0.0, 0.0, 0.0, 0.0, 0.0, 0.0, 0.0, 0.0, 0.0, 0.0, 0.0, 0.0, 0.0, 0.0, 0.0, 0.0, 0.0, 0.0, 0.0, 0.0, 0.0, 0.0, 0.0, 0.0, 0.0, 0.0, 0.0, 0.0, 0.0, 0.0, 0.0, 0.0, 0.0, 0.0, 0.0, 0.0, 0.0, 0.0, 0.0, 0.0, 0.0, 0.0, 0.0, 0.0, 0.0, 0.0, 0.0, 0.0, 0.0, 0.0, 0.0, 0.0, 0.0, 0.0, 0.0, 0.0, 0.0, 0.0, 0.0, 0.0, 0.0, 0.0, 0.0, 0.0, 0.0, 0.0, 0.0, 0.0, 0.0, 0.0, 0.0, 0.0, 0.0, 0.0, 0.0, 0.0, 0.0, 0.0, 0.0, 0.0, 0.0, 0.0, 1.0, 0.0, 1.0, 0.0, 1.0, 0.0, 1.0, 0.0, 1.0, 0.0, 1.0, 0.0, 1.0, 0.0, 1.0, 0.0, 1.0, 0.0, 1.0, 0.0, 1.0, 0.0, 1.0, 0.0, 1.0, 0.0, 1.0, 0.0, 1.0, 0.0, 1.0, 0.0, 1.0, 0.0, 1.0, 0.0, 1.0, 0.0, 1.0, 0.0, 1.0, 0.0, 1.0, 0.0, 1.0, 0.0, 1.0, 0.0, 1.0, 0.0, 1.0, 0.0, 1.0, 0.0, 1.0, 0.0, 1.0, 0.0, 1.0, 0.0, 1.0, 0.0, 1.0, 0.0, 1.0, 0.0, 1.0, 0.0, 1.0, 0.0, 1.0, 0.0, 1.0, 0.0, 1.0, 0.0, 1.0, 0.0, 1.0, 0.0, 1.0, 0.0, 1.0, 0.0, 1.0, 0.0, 1.0, 0.0, 1.0, 0.0, 1.0, 0.0, 1.0, 0.0, 1.0, 0.0, 1.0, 0.0, 1.0, 0.0, 1.0, 0.0, 1.0, 0.0, 1.0, 0.0, 1.0, 0.0, 1.0, 0.0, 1.0, 0.0, 1.0, 0.0, 1.0, 0.0, 1.0, 0.0, 1.0, 0.0, 1.0, 0.0, 1.0, 0.0, 1.0, 0.0, 1.0, 0.0, 1.0, 0.0, 1.0, 0.0, 1.0, 0.0, 1.0, 0.0, 1.0, 0.0, 1.0, 0.0, 1.0, 0.0, 1.0, 0.0, 1.0, 0.0, 1.0, 0.0, 1.0, 0.0, 1.0, 0.0, 1.0, 0.0, 1.0, 0.0, 1.0, 0.0, 1.0, 0.0, 1.0, 0.0, 1.0, 0.0, 1.0, 0.0, 1.0, 0.0, 1.0, 0.0, 1.0, 0.0, 1.0, 0.0, 1.0, 0.0, 1.0, 0.0, 1.0, 0.0, 1.0, 0.0, 1.0, 0.0, 1.0, 0.0, 1.0, 0.0, 1.0, 0.0, 1.0, 0.0, 1.0, 0.0, 1.0, 0.0, 1.0, 0.0, 1.0, 0.0, 1.0, 1.0, 1.0, 1.0, 1.0, 1.0, 1.0, 1.0, 1.0, 1.0, 1.0, 1.0, 1.0, 1.0, 1.0, 1.0, 1.0, 0.0, 1.0, 0.0, 1.0, 0.0, 1.0, 0.0, 1.0, 0.4343, 1.0, 0.0, 1.0, 0.0, 1.0, 0.4343, 1.0, 1.0, 1.0, 1.0, 1.0, 1.0, 1.0, 1.0, 1.0, 1.0, 1.0, 1.0, 1.0, 1.0, 1.0, 1.0, 1.0, 1.0, 1.0, 1.0, 1.0, 1.0, 1.0, 1.0, 1.0, 1.0, 1.0, 1.0, 1.0, 1.0, 1.0, 1.0, 1.0, 1.0, 1.0, 1.0, 1.0, 1.0, 1.0, 1.0, 1.0, 1.0, 1.0, 1.0, 1.0, 1.0, 1.0, 1.0, 1.0, 1.0, 1.0, 1.0, 1.0, 1.0, 1.0, 1.0, 1.0, 1.0, 1.0, 1.0, 1.0, 1.0, 1.0, 1.0, 1.0, 1.0, 1.0, 1.0, 1.0, 1.0, 1.0, 1.0, 1.0, 1.0, 1.0, 1.0, 1.0, 1.0, 1.0, 1.0, 1.0, 1.0, 1.0, 1.0, 1.0, 1.0, 1.0, 1.0, 1.0, 1.0, 1.0, 1.0, 1.0, 1.0, 1.0, 1.0, 1.0, 1.0, 1.0, 1.0, 1.0, 1.0, 1.0, 1.0, 1.0, 1.0, 1.0, 1.0, 1.0, 1.0, 1.0, 1.0, 1.0, 1.0, 1.0, 1.0, 1.0, 1.0, 1.0, 1.0, 1.0, 1.0, 1.0, 1.0, 1.0, 1.0, 1.0, 1.0, 1.0, 1.0, 1.0, 1.0, 1.0, 1.0, 1.0, 1.0, 1.0, 1.0, 1.0, 1.0, 1.0, 1.0, 1.0, 1.0, 1.0, 1.0, 1.0, 0.875, 1.0, 0.875, 1.0, 1.0, 1.0, 0.4342, 1.0, 0.0, 1.0, 0.0, 1.0, 0.4344, 0.0, 1.0, 0.0, 0.8798, 0.0, 0.875, 0.0, 1.0, 0.0, 1.0, 0.0, 0.875, 0.0, 0.875, 0.0, 1.0, 1.0, 0.3945, 1.0, 0.7942, 1.0, 0.7549, 1.0, 0.3752, 0.0, 0.4343, 0.0, 0.875, 0.0, 0.875, 0.0, 0.4343, 0.0, 0.4343, 0.0, 0.875, 0.0, 0.875, 0.0, 0.4343, 0.0, 0.4343, 0.0, 0.875, 0.0, 0.875, 0.0, 0.4343, 0.0, 0.4343, 0.0, 0.875, 0.0, 0.875, 0.0, 0.4343, 1.0, 1.0, 1.0, 0.875, 1.0, 0.7549, 1.0, 1.0, 1.0, 1.0, 1.0, 0.875, 1.0, 0.875, 1.0, 1.0, 1.0, 1.0, 1.0, 0.875, 1.0, 0.875, 1.0, 1.0, 1.0, 1.0, 1.0, 0.875, 1.0, 0.875, 1.0, 1.0, 1.0, 1.0, 1.0, 0.875, 1.0, 0.875, 1.0, 1.0, 1.0, 1.0, 1.0, 0.875, 1.0, 0.875, 1.0, 1.0, 1.0, 1.0, 1.0, 0.875, 1.0, 0.875, 1.0, 1.0, 0.0, 0.4343, 1.0, 0.4343, 1.0, 0.875, 0.0, 0.875, 1.0, 0.4342, 1.0, 0.875, 1.0, 0.875, 1.0, 0.4344, 1.0, 0.0, 1.0, 0.0, 1.0, 0.0, 1.0, -0.006957, 1.0, -0.006957, 1.0, 0.4342, 1.0, 0.4344, 1.0, 0.0, 0.0, 0.0, 1.0, 0.0, 1.0, 0.4343, 0.0, 0.4343, 0.0, 0.0, 0.0, 0.4343, 0.0, 0.4343, 0.0, 0.0, 0.0, 0.0, 0.0, 0.4343, 0.0, 0.4343, 0.0, 0.0, 0.0, 0.0, 0.0, 0.4343, 0.0, 0.4343, 0.0, 0.0, 0.0, 0.0, 0.0, 0.4343, 0.0, 0.4343, 0.0, 0.0, 1.0, 0.0, 1.0, 0.3945, 1.0, 0.3752, 1.0, 0.0, 1.0, 0.875, 1.0, 0.4342, 1.0, 0.4344, 1.0, 0.875, 1.0, 0.875, 1.0, 0.4343, 1.0, 0.4343, 1.0, 0.875, 0.0, 0.4343, 0.0, 0.875, 0.0, 0.875, 0.0, 0.4343, 0.0, 0.875, 0.0, 0.4343, 0.0, 0.4343, 0.0, 0.875, 1.0, 0.875, 1.0, 0.4343, 1.0, 0.3752, 1.0, 0.7549, 1.0, 0.875, 1.0, 0.4343, 1.0, 0.4343, 1.0, 0.875, 1.0, 0.875, 1.0, 0.4343, 1.0, 0.4343, 1.0, 0.875, 1.0, 0.875, 1.0, 0.4343, 1.0, 0.4343, 1.0, 0.875, 1.0, 0.875, 1.0, 0.875, 1.0, 0.4343, 1.0, 0.4343, 1.0, 0.875, 1.0, 0.4343, 1.0, 0.4343, 1.0, 0.875, 1.0, 0.875, 1.0, 0.4343, 1.0, 0.4343, 1.0, 0.875, 0.0, 0.875, 0.0, 0.4343, 0.0, 0.4343, 0.0, 0.875, 0.0, 0.4343, 0.0, 0.4343, 0.0, 0.4343, 0.0, 0.4343, 0.0, 0.8798, 0.0, 0.875, 0.0, 0.875, 0.0, 0.875, 1.0, 0.875, 1.0, 0.4343, 1.0, 0.4343, 1.0, 0.875, 1.0, 1.0, 1.0, 0.875, 1.0, 0.875, 1.0, 1.0, 1.0, 0.0, 1.0, 0.0, 1.0, 0.0, 1.0, 0.0, 1.0, 1.0, 1.0, 1.0, 1.0, 1.0, 1.0, 1.0, 1.0, 1.0, 1.0, 1.0, 1.0, 1.0, 1.0, 1.0, 1.0, 1.0, 1.0, 0.0, 1.0, 0.0, 1.0, 0.0, 1.0, 0.0, 1.0, 0.4343, 1.0, 0.0, 1.0, 0.0, 1.0, 0.4343, 1.0, 0.4343, 1.0, 0.0, 1.0, 0.0, 1.0, 0.4343, 1.0, 0.0, 1.0, 0.0, 1.0, 0.0, 1.0, 0.0, 1.0, 0.0, 1.0, 0.0, 1.0, 0.0, 1.0, 0.0, 1.0, 1.0, 1.0, 0.875, 1.0, 0.875, 1.0, 1.0, 1.0, 0.875, 1.0, 0.4343, 1.0, 0.4343, 1.0, 0.875, 1.0, 1.0, 1.0, 1.0, 1.0, 1.0, 1.0, 1.0, 1.0, 1.0, 1.0, 1.0, 1.0, 1.0, 1.0, 1.0, 1.0, 1.0, 1.0, 1.0, 1.0, 1.0, 1.0, 1.0, 1.0, 1.0, 1.0, 0.0, 1.0, 0.0, 1.0, 0.0, 1.0, 0.0, 1.0, 1.0, 1.0, 1.0, 1.0, 1.0, 1.0, 1.0, 1.0, 0.0, 1.0, 0.0, 1.0, 0.0, 1.0, 0.0, 0.0, 0.875, 0.0, 0.8798, 0.0, 0.875, 0.0, 0.875, 0.0, 0.4343, 0.0, 0.4343, 0.0, 0.4343, 0.0, 0.4343, 0.0, 0.875, 0.0, 0.4343, 0.0, 0.4343, 0.0, 0.875, 1.0, 0.0, 1.0, 0.4341, 1.0, 0.4342, 1.0, -0.006957, 1.0, 0.0, 1.0, 0.0, 1.0, -0.006957, 1.0, 0.0, 1.0, 0.4341, 1.0, 0.875, 1.0, 0.875, 1.0, 0.4342, 0.0, 1.0, 0.0, 0.875, 0.0, 0.8798, 0.0, 1.0, 1.0, 1.0, 1.0, 1.0, 1.0, 1.0, 1.0, 1.0, 1.0, 0.0, 1.0, 0.0, 1.0, 0.0, 1.0, 0.0, 0.0, 1.0, 0.0, 1.0, 0.0, 1.0, 0.0, 1.0, 1.0, 1.0, 1.0, 1.0, 1.0, 1.0, 1.0, 1.0, 0.0, 0.0, 0.0, 0.0, 0.0, 0.0, 0.0, 0.0, 1.0, 0.0, 1.0, 0.0, 1.0, 0.0, 1.0, 0.0, 1.0, 0.0, 1.0, 0.0, 1.0, 0.0, 1.0, 0.0, 0.0, 0.0, 0.0, 0.0, 0.0, 0.0, 0.0, 0.0, 1.0, 1.0, 1.0, 1.0, 1.0, 1.0, 1.0, 1.0, 1.0, 1.0, 1.0, 1.0, 1.0, 1.0, 1.0, 1.0, 1.0, 0.0, 1.0, 0.0, 1.0, 0.0, 1.0, 0.0, 0.0, 1.0, 0.0, 1.0, 0.0, 1.0, 0.0, 1.0, 1.0, 1.0, 1.0, 0.875, 1.0, 0.875, 1.0, 1.0, 1.0, 1.0, 1.0, 1.0, 1.0, 1.0, 1.0, 1.0, 0.0, 0.0, 0.0, 0.0, 0.0, 0.0, 0.0, 0.0, 1.0, 0.0, 1.0, 0.0, 1.0, 0.0, 1.0, 0.0, 1.0, 0.0, 1.0, 0.0, 1.0, 0.0, 1.0, 0.0, 0.0, 0.0, 1.0, 0.0, 1.0, 0.0, 0.0, 0.0, 0.0, 0.4343, 0.0, 0.0, 0.0, 0.0, 0.0, 0.4343, 1.0, 1.0, 1.0, 1.0, 1.0, 1.0, 1.0, 1.0, 1.0, 1.0, 1.0, 1.0, 1.0, 1.0, 1.0, 1.0, 1.0, 0.0, 1.0, 0.0, 1.0, 0.0, 1.0, 0.0, 0.0, 1.0, 0.0, 1.0, 0.0, 1.0, 0.0, 1.0, 1.0, 1.0, 0.0, 1.0, 0.0, 1.0, 1.0, 1.0, 1.0, 1.0, 1.0, 1.0, 1.0, 1.0, 1.0, 1.0, 0.0, 0.0, 0.0, 0.0, 0.0, 0.0, 0.0, 0.0, 1.0, 0.0, 1.0, 0.0, 1.0, 0.0, 1.0, 0.0, 0.0, 1.0, 0.0, 1.0, 0.0, 1.0, 0.0, 1.0, 1.0, 1.0, 1.0, 1.0, 1.0, 1.0, 1.0, 1.0, 1.0, 1.0, 1.0, 1.0, 1.0, 1.0, 1.0, 1.0, 1.0, 1.0, 1.0, 1.0, 1.0, 1.0, 1.0, 1.0, 1.0, 1.0, 1.0, 0.875, 1.0, 0.875, 1.0, 1.0, 1.0, 0.875, 1.0, 0.875, 1.0, 1.0, 1.0, 1.0, 1.0, 1.0, 1.0, 1.0, 1.0, 1.0, 1.0, 0.0, 1.0, 0.0, 1.0, 0.0, 1.0, 0.0, 1.0, 0.875, 1.0, 0.4343, 1.0, 0.4343, 1.0, 0.875, 1.0, 1.0, 1.0, 0.875, 1.0, 0.875, 1.0, 1.0, 1.0, 0.4343, 1.0, 0.0, 1.0, 0.0, 1.0, 0.4343, 1.0, 0.0, 1.0, 0.0, 1.0, 0.0, 1.0, 0.0, 1.0, 0.0, 1.0, 0.0, 1.0, 0.0, 1.0, 0.0, 1.0, 1.0, 1.0, 1.0, 1.0, 1.0, 1.0, 1.0, 1.0, 1.0, 1.0, 1.0, 1.0, 1.0, 1.0, 1.0, 1.0, 1.0, 1.0, 1.0, 1.0, 1.0, 1.0, 1.0, 1.0, 0.0, 1.0, 0.0, 1.0, 0.0, 1.0, 0.0, 1.0, 1.0, 1.0, 1.0, 1.0, 1.0, 1.0, 1.0, 1.0, 0.0, 1.0, 0.0, 1.0, 0.0, 1.0, 0.0, 1.0, 0.0, 1.0, 0.0, 1.0, 0.0, 1.0, 0.0, 1.0, 1.0, 1.0, 1.0, 1.0, 1.0, 1.0, 1.0, 0.0, 0.875, 0.0, 0.4343, 0.0, 0.4343, 0.0, 0.875, 1.0, 0.0, 1.0, 0.4213, 1.0, 0.3945, 1.0, 0.0, 1.0, 0.4213, 1.0, 0.8487, 1.0, 0.7942, 1.0, 0.3945, 0.0, 1.0, 0.0, 0.875, 0.0, 0.875, 0.0, 1.0, 1.0, 1.0, 1.0, 1.0, 1.0, 1.0, 1.0, 1.0, 1.0, 1.0, 1.0, 1.0, 1.0, 1.0, 1.0, 1.0, 1.0, 1.0, 1.0, 1.0, 1.0, 1.0, 1.0, 1.0, 1.0, 1.0, 1.0, 1.0, 1.0, 1.0, 1.0, 1.0, 1.0, 1.0, 1.0, 1.0, 1.0, 1.0, 1.0, 1.0, 1.0, 1.0, 1.0, 1.0, 1.0, 1.0, 1.0, 1.0, 1.0, 1.0, 1.0, 1.0, 1.0, 1.0, 1.0, 1.0, 1.0, 1.0, 1.0, 1.0, 1.0, 1.0, 1.0, 1.0, 1.0, 1.0, 1.0, 1.0, 1.0, 1.0, 1.0, 1.0, 1.0, 0.0, 1.0, 0.0, 1.0, 0.0, 1.0, 0.0, 1.0, 0.0, 1.0, 0.0, 1.0, 0.0, 1.0, 0.0, 1.0, 0.0, 1.0, 0.0, 1.0, 0.0, 1.0, 0.0, 1.0, 0.0, 1.0, 0.0, 1.0, 0.0, 1.0, 0.0, 1.0, 0.0, 1.0, 0.0, 1.0, 0.0, 1.0, 0.0, 1.0, 0.0, 1.0, 0.0, 1.0, 0.0, 1.0, 0.0, 1.0, 0.0, 1.0, 0.0, 1.0, 0.0, 1.0, 0.0, 1.0, 0.0, 1.0, 0.0, 1.0, 0.0, 1.0, 0.0, 1.0, 0.0, 1.0, 0.0, 1.0, 0.0, 1.0, 0.0, 1.0, 0.0, 1.0, 0.0, 1.0, 0.0, 1.0, 0.0, 1.0, 0.0, 1.0, 0.0, 1.0, 0.0, 1.0, 0.0, 1.0, 0.0, 1.0, 0.0, 1.0, 0.0, 1.0, 0.0, 1.0, 0.0, 1.0, 0.0, 1.0, 0.0, 1.0, 0.0, 0.0, 0.0, 0.0, 0.0, 0.0, 0.0, 0.0, 0.0, 0.0, 0.0, 0.0, 0.0, 0.0, 0.0, 0.0, 0.0, 0.0, 0.0, 0.0, 0.0, 0.0, 0.0, 0.0, 0.0, 0.0, 0.0, 0.0, 0.0, 0.0, 0.0, 0.0, 0.0, 0.0, 0.0, 0.0, 0.0, 0.0, 0.0, 0.0, 0.0, 0.0, 0.0, 0.0, 0.0, 0.0, 0.0, 0.0, 0.0, 0.0, 0.0, 0.0, 0.0, 0.0, 0.0, 0.0, 0.0, 0.0, 0.0, 0.0, 0.0, 0.0, 0.0, 0.0, 0.0, 0.0, 0.0, 0.0, 0.0, 0.0, 0.0, 0.0, 0.0, 0.0, 0.0, 0.0, 0.0, 0.0, 0.0, 0.0, 0.0, 0.0, 0.0, 0.0, 0.0, 0.0, 0.0, 0.0, 0.0, 0.0, 0.0, 0.0, 0.0, 0.0, 0.0, 0.0, 0.0, 0.0, 0.0, 0.0, 0.0, 0.0, 0.0, 0.0, 0.0, 0.0, 0.0, 0.0, 0.0, 0.0, 0.0, 0.0, 0.0, 0.0, 1.0, 0.0, 1.0, 0.0, 1.0, 0.0, 1.0, 1.0, 0.0, 1.0, 0.0, 1.0, 0.0, 1.0, 0.0, 1.0, 1.0, 1.0, 1.0, 1.0, 1.0, 1.0, 1.0, 1.0, 1.0, 0.0, 1.0, 0.0, 1.0, 1.0, 1.0, 0.0, 1.0, 0.0, 1.0, 0.0, 1.0, 0.0, 1.0, 1.0, 0.0, 1.0, 0.0, 1.0, 0.0, 1.0, 0.0, 1.0, 1.0, 1.0, 1.0, 1.0, 1.0, 1.0, 1.0, 1.0, 1.0, 1.0, 1.0, 1.0, 1.0, 1.0, 1.0, 0.0, 0.4343, 0.0, 0.0, 0.0, 0.0, 0.0, 0.4343, 0.0, 0.0, 1.0, 0.0, 1.0, 0.0, 0.0, 0.0, 1.0, 0.0, 1.0, 0.0, 1.0, 0.0, 1.0, 0.0, 1.0, 0.0, 1.0, 0.0, 1.0, 0.0, 1.0, 0.0, 0.0, 0.0, 0.0, 0.0, 0.0, 0.0, 0.0, 0.0, 1.0, 1.0, 1.0, 1.0, 1.0, 1.0, 1.0, 1.0, 1.0, 0.8487, 1.0, 1.0, 1.0, 1.0, 1.0, 0.7942, 0.0, 1.0, 0.0, 1.0, 0.0, 1.0, 0.0, 1.0, 1.0, 0.0, 1.0, 0.0, 1.0, 0.0, 1.0, 0.0, 1.0, 1.0, 1.0, 1.0, 1.0, 1.0, 1.0, 1.0, 1.0, 1.0, 1.0, 1.0, 1.0, 1.0, 1.0, 1.0, 0.0, 0.0, 0.0, 0.0, 0.0, 0.0, 0.0, 0.0, 1.0, 0.0, 1.0, 0.0, 1.0, 0.0, 1.0, 0.0, 1.0, 0.0, 1.0, 0.0, 1.0, 0.0, 1.0, 0.0, 1.0, 1.0, 1.0, 1.0, 1.0, 1.0, 1.0, 1.0, 0.0, 1.0, 0.0, 1.0, 0.0, 1.0, 0.0, 1.0, 0.0, 0.0, 1.0, 0.0, 1.0, 1.0, 0.0, 1.0, 0.0, 1.0, 0.0, 1.0, 0.0, 1.0, 0.0, 1.0, 1.0, 1.0, 1.0, 1.0, 1.0, 1.0, 1.0, 1.0, 1.0, 0.0, 1.0, 0.0, 1.0, 0.0, 1.0, 0.0, 1.0, 0.0, 1.0, 0.0, 1.0, 0.0, 1.0, 0.0, 0.0, 0.0, 0.0, 0.0, 0.0, 0.0, 0.0, 0.0, 1.0, 1.0, 1.0, 1.0, 1.0, 1.0, 1.0, 1.0, 1.0, 1.0, 1.0, 1.0, 1.0, 1.0, 1.0, 1.0, 1.0, 0.0, 1.0, 0.0, 1.0, 0.0, 1.0, 0.0, 0.0, 1.0, 0.0, 1.0, 0.0, 1.0, 0.0, 1.0, 1.0, 0.875, 1.0, 1.0, 1.0, 1.0, 1.0, 0.8487, 1.0, 1.0, 1.0, 1.0, 1.0, 1.0, 1.0, 1.0, 0.0, 0.0, 0.0, 0.0, 0.0, 0.0, 0.0, 0.0, 1.0, 0.0, 1.0, 0.0, 1.0, 0.0, 1.0, 0.0, 0.0, 0.0, 1.0, 0.0, 1.0, 0.0, 0.0, 0.0, 0.0, 0.4343, 0.0, 0.0, 0.0, 0.0, 0.0, 0.4343, 1.0, 1.0, 1.0, 1.0, 1.0, 1.0, 1.0, 1.0, 1.0, 1.0, 1.0, 1.0, 1.0, 1.0, 1.0, 1.0, 1.0, 0.0, 1.0, 0.0, 1.0, 0.0, 1.0, 0.0, 0.0, 1.0, 0.0, 1.0, 0.0, 1.0, 0.0, 1.0, 1.0, 1.0, 0.0, 1.0, 0.0, 1.0, 1.0, 1.0, 1.0, 1.0, 1.0, 1.0, 1.0, 1.0, 1.0, 1.0, 1.0, 0.0, 1.0, 0.0, 1.0, 0.0, 1.0, 0.0, 0.0, 1.0, 0.0, 1.0, 0.0, 1.0, 0.0, 1.0, 0.0, 0.0, 0.0, 0.0, 0.0, 0.0, 0.0, 0.0, 0.0, 0.0, 0.0, 0.0, 0.0, 0.0, 0.0, 0.0, 0.0, 0.0, 0.0, 0.0, 0.0, 0.0, 0.0, 0.0, 0.0, 0.0, 0.0, 0.0, 0.0, 0.0, 0.0, 0.0, 0.0, 0.0, 0.0, 0.0, 0.0, 0.0, 0.0, 0.0, 0.0, 0.0, 0.0, 0.0, 0.0, 0.0, 0.0, 0.0, 0.0, 0.0, 0.0, 0.0, 0.0, 0.0, 0.0, 0.0, 0.0, 0.0, 0.0, 0.0, 0.0, 0.0, 0.0, 0.0, 1.0, 0.0, 1.0, 0.0, 1.0, 0.0, 1.0, 0.0, 1.0, 0.0, 1.0, 0.0, 1.0, 0.0, 1.0, 0.0, 1.0, 0.0, 1.0, 0.0, 1.0, 0.0, 1.0, 0.0, 1.0, 0.0, 1.0, 0.0, 1.0, 0.0, 1.0, 0.0, 1.0, 0.0, 1.0, 0.0, 1.0, 0.0, 1.0, 0.0, 1.0, 0.0, 1.0, 0.0, 1.0, 0.0, 1.0, 0.0, 1.0, 0.0, 1.0, 0.0, 1.0, 0.0, 1.0, 0.0, 1.0, 0.0, 1.0, 0.0, 1.0, 0.0, 1.0, 0.0, 1.0, 1.0, 1.0, 1.0, 1.0, 1.0, 1.0, 1.0, 1.0, 1.0, 1.0, 1.0, 1.0, 1.0, 1.0, 1.0, 1.0, 1.0, 1.0, 1.0, 1.0, 1.0, 1.0, 1.0, 1.0, 1.0, 1.0, 1.0, 1.0, 1.0, 1.0, 1.0, 1.0, 1.0, 1.0, 1.0, 1.0, 1.0, 1.0, 1.0, 0.0, 1.0, 0.0, 0.875, 0.0, 0.875, 0.0, 1.0, 1.0, 0.4342, 1.0, 0.875, 1.0, 0.8487, 1.0, 0.4213, 1.0, 0.0, 1.0, 0.4342, 1.0, 0.4213, 1.0, 0.0, 0.0, 0.875, 0.0, 0.4343, 0.0, 0.4343, 0.0, 0.875, 1.0, 1.0, 1.0, 1.0, 1.0, 1.0, 1.0, 1.0, 1.0, 0.0, 1.0, 0.0, 1.0, 0.0, 1.0, 0.0, 1.0, 0.0, 1.0, 0.0, 1.0, 0.0, 1.0, 0.0, 1.0, 1.0, 1.0, 1.0, 1.0, 1.0, 1.0, 1.0, 1.0, 1.0, 1.0, 0.0, 1.0, 0.0, 1.0, 0.0, 1.0, 0.0, 1.0, 1.0, 1.0, 1.0, 1.0, 1.0, 1.0, 1.0, 1.0, 1.0, 1.0, 1.0, 1.0, 1.0, 1.0, 1.0, 1.0, 1.0, 1.0, 1.0, 1.0, 1.0, 1.0, 1.0, 1.0, 1.0, 1.0, 1.0, 1.0, 1.0, 1.0, 1.0, 1.0, 1.0, 1.0, 1.0, 1.0, 1.0, 1.0, 1.0, 1.0, 0.0, 1.0, 0.0, 1.0, 0.0, 1.0, 0.0, 1.0, 0.0, 1.0, 0.0, 1.0, 0.0, 1.0, 0.0, 1.0, 0.0, 1.0, 0.0, 1.0, 0.0, 1.0, 0.0, 1.0, 0.0, 1.0, 0.0, 1.0, 0.0, 1.0, 0.0, 1.0, 0.0, 1.0, 0.0, 1.0, 0.0, 1.0, 0.0, 0.0, 0.0, 0.0, 0.0, 0.0, 0.0, 0.0, 0.0, 0.0, 0.0, 0.0, 0.0, 0.0, 0.0, 0.0, 0.0, 0.0, 0.0, 0.0, 0.0, 0.0, 0.0, 0.0, 0.0, 0.0, 0.0, 0.0, 0.0, 0.0, 0.0, 0.0, 0.0, 0.0, 0.0, 0.0, 0.0, 0.0, 0.0, 0.0, 0.0, 0.0, 0.0, 0.0, 0.0, 0.0, 0.0, 0.0, 0.0, 1.0, 0.0, 1.0, 0.0, 1.0, 0.0, 1.0, 0.0])
me_plane.materials.append(mat_fur)
me_plane.materials.append(mat_eye)
me_plane.materials.append(mat_nose)
me_plane.use_remesh_fix_poles = True
me_plane.use_remesh_preserve_attributes = False
me_plane.use_mirror_vertex_groups = False
me_plane.update()

# ---- objects
ob_bear = bpy.data.objects.new('Bear', me_plane)

# ---- transforms, parenting, visibility, modifiers, constraints
ob_bear.location = (0.0, 0.0, 0.0)
ob_bear.lineart.crease_threshold = 0.0
_vg = ob_bear.vertex_groups.new(name='Eyes')
_m = ob_bear.modifiers.new('Mirror', 'MIRROR')
_m.use_axis = (False, True, False)
_m.use_clip = True

# ---- collection membership
col_collection.objects.link(ob_bear)

# ---- scene / render settings (as saved in the file)
scene.frame_start = 1; scene.frame_end = 250; scene.frame_set(168)
scene.render.engine = 'BLENDER_EEVEE_NEXT'
scene.cycles.use_denoising = False
scene.cycles.samples = 128
scene.cycles.sampling_pattern = 'TABULATED_SOBOL'
scene.cycles.use_adaptive_sampling = False
scene.cycles.use_light_tree = False
scene.view_settings.view_transform = 'Filmic'
bpy.context.view_layer.update()

# ---- added for rendering (the .blend has no active camera): camera
cam_auto = bpy.data.cameras.new('AutoCamera')
cam_auto.lens = 50.0
cam_auto.sensor_width = 36.0
cam_auto.clip_end = 1000.0
ob_auto_camera = bpy.data.objects.new('AutoCamera', cam_auto)
scene.collection.objects.link(ob_auto_camera)
ob_auto_camera.location = (2.07238, -2.34562, 2.0545)
ob_auto_camera.rotation_euler = (1.09748, -7.21219e-08, 0.694738)
scene.camera = ob_auto_camera
bpy.context.view_layer.update()
